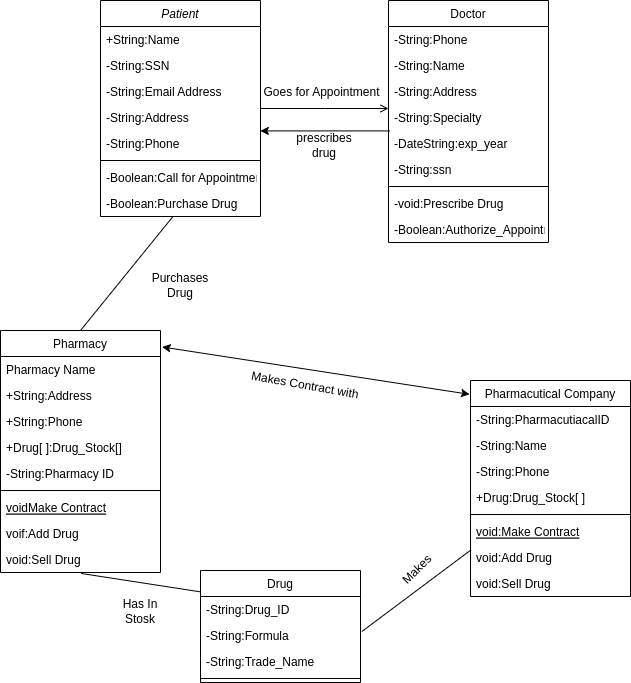

The diagram above was exported from draw.io. Its source (the exported page's mxGraphModel, read from the mxfile embedded in the PNG):
<mxGraphModel dx="989" dy="547" grid="1" gridSize="10" guides="1" tooltips="1" connect="1" arrows="1" fold="1" page="1" pageScale="1" pageWidth="827" pageHeight="1169" math="0" shadow="0">
  <root>
    <mxCell id="WIyWlLk6GJQsqaUBKTNV-0" />
    <mxCell id="WIyWlLk6GJQsqaUBKTNV-1" parent="WIyWlLk6GJQsqaUBKTNV-0" />
    <mxCell id="zkfFHV4jXpPFQw0GAbJ--0" value="Patient" style="swimlane;fontStyle=2;align=center;verticalAlign=top;childLayout=stackLayout;horizontal=1;startSize=26;horizontalStack=0;resizeParent=1;resizeLast=0;collapsible=1;marginBottom=0;rounded=0;shadow=0;strokeWidth=1;" parent="WIyWlLk6GJQsqaUBKTNV-1" vertex="1">
      <mxGeometry x="220" y="120" width="160" height="216" as="geometry">
        <mxRectangle x="230" y="140" width="160" height="26" as="alternateBounds" />
      </mxGeometry>
    </mxCell>
    <mxCell id="zkfFHV4jXpPFQw0GAbJ--1" value="+String:Name" style="text;align=left;verticalAlign=top;spacingLeft=4;spacingRight=4;overflow=hidden;rotatable=0;points=[[0,0.5],[1,0.5]];portConstraint=eastwest;" parent="zkfFHV4jXpPFQw0GAbJ--0" vertex="1">
      <mxGeometry y="26" width="160" height="26" as="geometry" />
    </mxCell>
    <mxCell id="zkfFHV4jXpPFQw0GAbJ--2" value="-String:SSN" style="text;align=left;verticalAlign=top;spacingLeft=4;spacingRight=4;overflow=hidden;rotatable=0;points=[[0,0.5],[1,0.5]];portConstraint=eastwest;rounded=0;shadow=0;html=0;" parent="zkfFHV4jXpPFQw0GAbJ--0" vertex="1">
      <mxGeometry y="52" width="160" height="26" as="geometry" />
    </mxCell>
    <mxCell id="zkfFHV4jXpPFQw0GAbJ--3" value="-String:Email Address" style="text;align=left;verticalAlign=top;spacingLeft=4;spacingRight=4;overflow=hidden;rotatable=0;points=[[0,0.5],[1,0.5]];portConstraint=eastwest;rounded=0;shadow=0;html=0;" parent="zkfFHV4jXpPFQw0GAbJ--0" vertex="1">
      <mxGeometry y="78" width="160" height="26" as="geometry" />
    </mxCell>
    <mxCell id="Kh5CbMNi8i0YwAJS8pS2-0" value="-String:Address" style="text;align=left;verticalAlign=top;spacingLeft=4;spacingRight=4;overflow=hidden;rotatable=0;points=[[0,0.5],[1,0.5]];portConstraint=eastwest;rounded=0;shadow=0;html=0;" vertex="1" parent="zkfFHV4jXpPFQw0GAbJ--0">
      <mxGeometry y="104" width="160" height="26" as="geometry" />
    </mxCell>
    <mxCell id="Kh5CbMNi8i0YwAJS8pS2-1" value="-String:Phone" style="text;align=left;verticalAlign=top;spacingLeft=4;spacingRight=4;overflow=hidden;rotatable=0;points=[[0,0.5],[1,0.5]];portConstraint=eastwest;rounded=0;shadow=0;html=0;" vertex="1" parent="zkfFHV4jXpPFQw0GAbJ--0">
      <mxGeometry y="130" width="160" height="26" as="geometry" />
    </mxCell>
    <mxCell id="zkfFHV4jXpPFQw0GAbJ--4" value="" style="line;html=1;strokeWidth=1;align=left;verticalAlign=middle;spacingTop=-1;spacingLeft=3;spacingRight=3;rotatable=0;labelPosition=right;points=[];portConstraint=eastwest;" parent="zkfFHV4jXpPFQw0GAbJ--0" vertex="1">
      <mxGeometry y="156" width="160" height="8" as="geometry" />
    </mxCell>
    <mxCell id="zkfFHV4jXpPFQw0GAbJ--5" value="-Boolean:Call for Appointment" style="text;align=left;verticalAlign=top;spacingLeft=4;spacingRight=4;overflow=hidden;rotatable=0;points=[[0,0.5],[1,0.5]];portConstraint=eastwest;" parent="zkfFHV4jXpPFQw0GAbJ--0" vertex="1">
      <mxGeometry y="164" width="160" height="26" as="geometry" />
    </mxCell>
    <mxCell id="Kh5CbMNi8i0YwAJS8pS2-2" value="-Boolean:Purchase Drug" style="text;align=left;verticalAlign=top;spacingLeft=4;spacingRight=4;overflow=hidden;rotatable=0;points=[[0,0.5],[1,0.5]];portConstraint=eastwest;" vertex="1" parent="zkfFHV4jXpPFQw0GAbJ--0">
      <mxGeometry y="190" width="160" height="26" as="geometry" />
    </mxCell>
    <mxCell id="zkfFHV4jXpPFQw0GAbJ--6" value="Pharmacy" style="swimlane;fontStyle=0;align=center;verticalAlign=top;childLayout=stackLayout;horizontal=1;startSize=26;horizontalStack=0;resizeParent=1;resizeLast=0;collapsible=1;marginBottom=0;rounded=0;shadow=0;strokeWidth=1;" parent="WIyWlLk6GJQsqaUBKTNV-1" vertex="1">
      <mxGeometry x="120" y="450" width="160" height="242" as="geometry">
        <mxRectangle x="130" y="380" width="160" height="26" as="alternateBounds" />
      </mxGeometry>
    </mxCell>
    <mxCell id="zkfFHV4jXpPFQw0GAbJ--7" value="Pharmacy Name" style="text;align=left;verticalAlign=top;spacingLeft=4;spacingRight=4;overflow=hidden;rotatable=0;points=[[0,0.5],[1,0.5]];portConstraint=eastwest;" parent="zkfFHV4jXpPFQw0GAbJ--6" vertex="1">
      <mxGeometry y="26" width="160" height="26" as="geometry" />
    </mxCell>
    <mxCell id="zkfFHV4jXpPFQw0GAbJ--8" value="+String:Address" style="text;align=left;verticalAlign=top;spacingLeft=4;spacingRight=4;overflow=hidden;rotatable=0;points=[[0,0.5],[1,0.5]];portConstraint=eastwest;rounded=0;shadow=0;html=0;" parent="zkfFHV4jXpPFQw0GAbJ--6" vertex="1">
      <mxGeometry y="52" width="160" height="26" as="geometry" />
    </mxCell>
    <mxCell id="Kh5CbMNi8i0YwAJS8pS2-5" value="+String:Phone" style="text;align=left;verticalAlign=top;spacingLeft=4;spacingRight=4;overflow=hidden;rotatable=0;points=[[0,0.5],[1,0.5]];portConstraint=eastwest;rounded=0;shadow=0;html=0;" vertex="1" parent="zkfFHV4jXpPFQw0GAbJ--6">
      <mxGeometry y="78" width="160" height="26" as="geometry" />
    </mxCell>
    <mxCell id="Kh5CbMNi8i0YwAJS8pS2-37" value="+Drug[ ]:Drug_Stock[]" style="text;align=left;verticalAlign=top;spacingLeft=4;spacingRight=4;overflow=hidden;rotatable=0;points=[[0,0.5],[1,0.5]];portConstraint=eastwest;rounded=0;shadow=0;html=0;" vertex="1" parent="zkfFHV4jXpPFQw0GAbJ--6">
      <mxGeometry y="104" width="160" height="26" as="geometry" />
    </mxCell>
    <mxCell id="Kh5CbMNi8i0YwAJS8pS2-4" value="-String:Pharmacy ID" style="text;align=left;verticalAlign=top;spacingLeft=4;spacingRight=4;overflow=hidden;rotatable=0;points=[[0,0.5],[1,0.5]];portConstraint=eastwest;rounded=0;shadow=0;html=0;" vertex="1" parent="zkfFHV4jXpPFQw0GAbJ--6">
      <mxGeometry y="130" width="160" height="26" as="geometry" />
    </mxCell>
    <mxCell id="zkfFHV4jXpPFQw0GAbJ--9" value="" style="line;html=1;strokeWidth=1;align=left;verticalAlign=middle;spacingTop=-1;spacingLeft=3;spacingRight=3;rotatable=0;labelPosition=right;points=[];portConstraint=eastwest;" parent="zkfFHV4jXpPFQw0GAbJ--6" vertex="1">
      <mxGeometry y="156" width="160" height="8" as="geometry" />
    </mxCell>
    <mxCell id="zkfFHV4jXpPFQw0GAbJ--10" value="voidMake Contract" style="text;align=left;verticalAlign=top;spacingLeft=4;spacingRight=4;overflow=hidden;rotatable=0;points=[[0,0.5],[1,0.5]];portConstraint=eastwest;fontStyle=4" parent="zkfFHV4jXpPFQw0GAbJ--6" vertex="1">
      <mxGeometry y="164" width="160" height="26" as="geometry" />
    </mxCell>
    <mxCell id="zkfFHV4jXpPFQw0GAbJ--11" value="voif:Add Drug" style="text;align=left;verticalAlign=top;spacingLeft=4;spacingRight=4;overflow=hidden;rotatable=0;points=[[0,0.5],[1,0.5]];portConstraint=eastwest;" parent="zkfFHV4jXpPFQw0GAbJ--6" vertex="1">
      <mxGeometry y="190" width="160" height="26" as="geometry" />
    </mxCell>
    <mxCell id="Kh5CbMNi8i0YwAJS8pS2-6" value="void:Sell Drug" style="text;align=left;verticalAlign=top;spacingLeft=4;spacingRight=4;overflow=hidden;rotatable=0;points=[[0,0.5],[1,0.5]];portConstraint=eastwest;" vertex="1" parent="zkfFHV4jXpPFQw0GAbJ--6">
      <mxGeometry y="216" width="160" height="26" as="geometry" />
    </mxCell>
    <mxCell id="zkfFHV4jXpPFQw0GAbJ--17" value="Doctor" style="swimlane;fontStyle=0;align=center;verticalAlign=top;childLayout=stackLayout;horizontal=1;startSize=26;horizontalStack=0;resizeParent=1;resizeLast=0;collapsible=1;marginBottom=0;rounded=0;shadow=0;strokeWidth=1;" parent="WIyWlLk6GJQsqaUBKTNV-1" vertex="1">
      <mxGeometry x="508" y="120" width="160" height="242" as="geometry">
        <mxRectangle x="550" y="140" width="160" height="26" as="alternateBounds" />
      </mxGeometry>
    </mxCell>
    <mxCell id="zkfFHV4jXpPFQw0GAbJ--18" value="-String:Phone" style="text;align=left;verticalAlign=top;spacingLeft=4;spacingRight=4;overflow=hidden;rotatable=0;points=[[0,0.5],[1,0.5]];portConstraint=eastwest;" parent="zkfFHV4jXpPFQw0GAbJ--17" vertex="1">
      <mxGeometry y="26" width="160" height="26" as="geometry" />
    </mxCell>
    <mxCell id="zkfFHV4jXpPFQw0GAbJ--19" value="-String:Name" style="text;align=left;verticalAlign=top;spacingLeft=4;spacingRight=4;overflow=hidden;rotatable=0;points=[[0,0.5],[1,0.5]];portConstraint=eastwest;rounded=0;shadow=0;html=0;" parent="zkfFHV4jXpPFQw0GAbJ--17" vertex="1">
      <mxGeometry y="52" width="160" height="26" as="geometry" />
    </mxCell>
    <mxCell id="zkfFHV4jXpPFQw0GAbJ--20" value="-String:Address" style="text;align=left;verticalAlign=top;spacingLeft=4;spacingRight=4;overflow=hidden;rotatable=0;points=[[0,0.5],[1,0.5]];portConstraint=eastwest;rounded=0;shadow=0;html=0;" parent="zkfFHV4jXpPFQw0GAbJ--17" vertex="1">
      <mxGeometry y="78" width="160" height="26" as="geometry" />
    </mxCell>
    <mxCell id="zkfFHV4jXpPFQw0GAbJ--21" value="-String:Specialty" style="text;align=left;verticalAlign=top;spacingLeft=4;spacingRight=4;overflow=hidden;rotatable=0;points=[[0,0.5],[1,0.5]];portConstraint=eastwest;rounded=0;shadow=0;html=0;" parent="zkfFHV4jXpPFQw0GAbJ--17" vertex="1">
      <mxGeometry y="104" width="160" height="26" as="geometry" />
    </mxCell>
    <mxCell id="zkfFHV4jXpPFQw0GAbJ--22" value="-DateString:exp_year" style="text;align=left;verticalAlign=top;spacingLeft=4;spacingRight=4;overflow=hidden;rotatable=0;points=[[0,0.5],[1,0.5]];portConstraint=eastwest;rounded=0;shadow=0;html=0;" parent="zkfFHV4jXpPFQw0GAbJ--17" vertex="1">
      <mxGeometry y="130" width="160" height="26" as="geometry" />
    </mxCell>
    <mxCell id="Kh5CbMNi8i0YwAJS8pS2-3" value="-String:ssn" style="text;align=left;verticalAlign=top;spacingLeft=4;spacingRight=4;overflow=hidden;rotatable=0;points=[[0,0.5],[1,0.5]];portConstraint=eastwest;rounded=0;shadow=0;html=0;" vertex="1" parent="zkfFHV4jXpPFQw0GAbJ--17">
      <mxGeometry y="156" width="160" height="26" as="geometry" />
    </mxCell>
    <mxCell id="zkfFHV4jXpPFQw0GAbJ--23" value="" style="line;html=1;strokeWidth=1;align=left;verticalAlign=middle;spacingTop=-1;spacingLeft=3;spacingRight=3;rotatable=0;labelPosition=right;points=[];portConstraint=eastwest;" parent="zkfFHV4jXpPFQw0GAbJ--17" vertex="1">
      <mxGeometry y="182" width="160" height="8" as="geometry" />
    </mxCell>
    <mxCell id="zkfFHV4jXpPFQw0GAbJ--24" value="-void:Prescribe Drug" style="text;align=left;verticalAlign=top;spacingLeft=4;spacingRight=4;overflow=hidden;rotatable=0;points=[[0,0.5],[1,0.5]];portConstraint=eastwest;" parent="zkfFHV4jXpPFQw0GAbJ--17" vertex="1">
      <mxGeometry y="190" width="160" height="26" as="geometry" />
    </mxCell>
    <mxCell id="zkfFHV4jXpPFQw0GAbJ--25" value="-Boolean:Authorize_Appointment" style="text;align=left;verticalAlign=top;spacingLeft=4;spacingRight=4;overflow=hidden;rotatable=0;points=[[0,0.5],[1,0.5]];portConstraint=eastwest;" parent="zkfFHV4jXpPFQw0GAbJ--17" vertex="1">
      <mxGeometry y="216" width="160" height="26" as="geometry" />
    </mxCell>
    <mxCell id="zkfFHV4jXpPFQw0GAbJ--26" value="" style="endArrow=open;shadow=0;strokeWidth=1;rounded=0;endFill=1;edgeStyle=elbowEdgeStyle;elbow=vertical;" parent="WIyWlLk6GJQsqaUBKTNV-1" source="zkfFHV4jXpPFQw0GAbJ--0" target="zkfFHV4jXpPFQw0GAbJ--17" edge="1">
      <mxGeometry x="0.5" y="41" relative="1" as="geometry">
        <mxPoint x="380" y="192" as="sourcePoint" />
        <mxPoint x="540" y="192" as="targetPoint" />
        <mxPoint x="-40" y="32" as="offset" />
      </mxGeometry>
    </mxCell>
    <mxCell id="zkfFHV4jXpPFQw0GAbJ--29" value="Goes for Appointment" style="text;html=1;resizable=0;points=[];;align=center;verticalAlign=middle;labelBackgroundColor=none;rounded=0;shadow=0;strokeWidth=1;fontSize=12;" parent="zkfFHV4jXpPFQw0GAbJ--26" vertex="1" connectable="0">
      <mxGeometry x="0.5" y="49" relative="1" as="geometry">
        <mxPoint x="-36" y="32" as="offset" />
      </mxGeometry>
    </mxCell>
    <mxCell id="Kh5CbMNi8i0YwAJS8pS2-7" value="Drug" style="swimlane;fontStyle=0;align=center;verticalAlign=top;childLayout=stackLayout;horizontal=1;startSize=26;horizontalStack=0;resizeParent=1;resizeLast=0;collapsible=1;marginBottom=0;rounded=0;shadow=0;strokeWidth=1;" vertex="1" parent="WIyWlLk6GJQsqaUBKTNV-1">
      <mxGeometry x="320" y="690" width="160" height="112" as="geometry">
        <mxRectangle x="130" y="380" width="160" height="26" as="alternateBounds" />
      </mxGeometry>
    </mxCell>
    <mxCell id="Kh5CbMNi8i0YwAJS8pS2-8" value="-String:Drug_ID" style="text;align=left;verticalAlign=top;spacingLeft=4;spacingRight=4;overflow=hidden;rotatable=0;points=[[0,0.5],[1,0.5]];portConstraint=eastwest;" vertex="1" parent="Kh5CbMNi8i0YwAJS8pS2-7">
      <mxGeometry y="26" width="160" height="26" as="geometry" />
    </mxCell>
    <mxCell id="Kh5CbMNi8i0YwAJS8pS2-9" value="-String:Formula" style="text;align=left;verticalAlign=top;spacingLeft=4;spacingRight=4;overflow=hidden;rotatable=0;points=[[0,0.5],[1,0.5]];portConstraint=eastwest;rounded=0;shadow=0;html=0;" vertex="1" parent="Kh5CbMNi8i0YwAJS8pS2-7">
      <mxGeometry y="52" width="160" height="26" as="geometry" />
    </mxCell>
    <mxCell id="Kh5CbMNi8i0YwAJS8pS2-10" value="-String:Trade_Name" style="text;align=left;verticalAlign=top;spacingLeft=4;spacingRight=4;overflow=hidden;rotatable=0;points=[[0,0.5],[1,0.5]];portConstraint=eastwest;rounded=0;shadow=0;html=0;" vertex="1" parent="Kh5CbMNi8i0YwAJS8pS2-7">
      <mxGeometry y="78" width="160" height="26" as="geometry" />
    </mxCell>
    <mxCell id="Kh5CbMNi8i0YwAJS8pS2-12" value="" style="line;html=1;strokeWidth=1;align=left;verticalAlign=middle;spacingTop=-1;spacingLeft=3;spacingRight=3;rotatable=0;labelPosition=right;points=[];portConstraint=eastwest;" vertex="1" parent="Kh5CbMNi8i0YwAJS8pS2-7">
      <mxGeometry y="104" width="160" height="8" as="geometry" />
    </mxCell>
    <mxCell id="Kh5CbMNi8i0YwAJS8pS2-16" value="Pharmacutical Company" style="swimlane;fontStyle=0;align=center;verticalAlign=top;childLayout=stackLayout;horizontal=1;startSize=26;horizontalStack=0;resizeParent=1;resizeLast=0;collapsible=1;marginBottom=0;rounded=0;shadow=0;strokeWidth=1;" vertex="1" parent="WIyWlLk6GJQsqaUBKTNV-1">
      <mxGeometry x="590" y="500" width="160" height="216" as="geometry">
        <mxRectangle x="130" y="380" width="160" height="26" as="alternateBounds" />
      </mxGeometry>
    </mxCell>
    <mxCell id="Kh5CbMNi8i0YwAJS8pS2-17" value="-String:PharmacutiacalID" style="text;align=left;verticalAlign=top;spacingLeft=4;spacingRight=4;overflow=hidden;rotatable=0;points=[[0,0.5],[1,0.5]];portConstraint=eastwest;" vertex="1" parent="Kh5CbMNi8i0YwAJS8pS2-16">
      <mxGeometry y="26" width="160" height="26" as="geometry" />
    </mxCell>
    <mxCell id="Kh5CbMNi8i0YwAJS8pS2-18" value="-String:Name" style="text;align=left;verticalAlign=top;spacingLeft=4;spacingRight=4;overflow=hidden;rotatable=0;points=[[0,0.5],[1,0.5]];portConstraint=eastwest;rounded=0;shadow=0;html=0;" vertex="1" parent="Kh5CbMNi8i0YwAJS8pS2-16">
      <mxGeometry y="52" width="160" height="26" as="geometry" />
    </mxCell>
    <mxCell id="Kh5CbMNi8i0YwAJS8pS2-19" value="-String:Phone" style="text;align=left;verticalAlign=top;spacingLeft=4;spacingRight=4;overflow=hidden;rotatable=0;points=[[0,0.5],[1,0.5]];portConstraint=eastwest;rounded=0;shadow=0;html=0;" vertex="1" parent="Kh5CbMNi8i0YwAJS8pS2-16">
      <mxGeometry y="78" width="160" height="26" as="geometry" />
    </mxCell>
    <mxCell id="Kh5CbMNi8i0YwAJS8pS2-20" value="+Drug:Drug_Stock[ ]" style="text;align=left;verticalAlign=top;spacingLeft=4;spacingRight=4;overflow=hidden;rotatable=0;points=[[0,0.5],[1,0.5]];portConstraint=eastwest;rounded=0;shadow=0;html=0;" vertex="1" parent="Kh5CbMNi8i0YwAJS8pS2-16">
      <mxGeometry y="104" width="160" height="26" as="geometry" />
    </mxCell>
    <mxCell id="Kh5CbMNi8i0YwAJS8pS2-21" value="" style="line;html=1;strokeWidth=1;align=left;verticalAlign=middle;spacingTop=-1;spacingLeft=3;spacingRight=3;rotatable=0;labelPosition=right;points=[];portConstraint=eastwest;" vertex="1" parent="Kh5CbMNi8i0YwAJS8pS2-16">
      <mxGeometry y="130" width="160" height="8" as="geometry" />
    </mxCell>
    <mxCell id="Kh5CbMNi8i0YwAJS8pS2-22" value="void:Make Contract" style="text;align=left;verticalAlign=top;spacingLeft=4;spacingRight=4;overflow=hidden;rotatable=0;points=[[0,0.5],[1,0.5]];portConstraint=eastwest;fontStyle=4" vertex="1" parent="Kh5CbMNi8i0YwAJS8pS2-16">
      <mxGeometry y="138" width="160" height="26" as="geometry" />
    </mxCell>
    <mxCell id="Kh5CbMNi8i0YwAJS8pS2-23" value="void:Add Drug" style="text;align=left;verticalAlign=top;spacingLeft=4;spacingRight=4;overflow=hidden;rotatable=0;points=[[0,0.5],[1,0.5]];portConstraint=eastwest;" vertex="1" parent="Kh5CbMNi8i0YwAJS8pS2-16">
      <mxGeometry y="164" width="160" height="26" as="geometry" />
    </mxCell>
    <mxCell id="Kh5CbMNi8i0YwAJS8pS2-24" value="void:Sell Drug" style="text;align=left;verticalAlign=top;spacingLeft=4;spacingRight=4;overflow=hidden;rotatable=0;points=[[0,0.5],[1,0.5]];portConstraint=eastwest;" vertex="1" parent="Kh5CbMNi8i0YwAJS8pS2-16">
      <mxGeometry y="190" width="160" height="26" as="geometry" />
    </mxCell>
    <mxCell id="Kh5CbMNi8i0YwAJS8pS2-25" value="" style="endArrow=none;html=1;rounded=0;exitX=1.009;exitY=0.345;exitDx=0;exitDy=0;exitPerimeter=0;entryX=0.003;entryY=0.209;entryDx=0;entryDy=0;entryPerimeter=0;" edge="1" parent="WIyWlLk6GJQsqaUBKTNV-1" source="Kh5CbMNi8i0YwAJS8pS2-9" target="Kh5CbMNi8i0YwAJS8pS2-23">
      <mxGeometry width="50" height="50" relative="1" as="geometry">
        <mxPoint x="540" y="620" as="sourcePoint" />
        <mxPoint x="590" y="570" as="targetPoint" />
      </mxGeometry>
    </mxCell>
    <mxCell id="Kh5CbMNi8i0YwAJS8pS2-27" value="Makes&amp;nbsp;" style="text;html=1;strokeColor=none;fillColor=none;align=center;verticalAlign=middle;whiteSpace=wrap;rounded=0;rotation=-45;" vertex="1" parent="WIyWlLk6GJQsqaUBKTNV-1">
      <mxGeometry x="508" y="675" width="60" height="26" as="geometry" />
    </mxCell>
    <mxCell id="Kh5CbMNi8i0YwAJS8pS2-28" value="" style="endArrow=none;html=1;rounded=0;entryX=0.001;entryY=0.191;entryDx=0;entryDy=0;entryPerimeter=0;exitX=0.504;exitY=1.036;exitDx=0;exitDy=0;exitPerimeter=0;" edge="1" parent="WIyWlLk6GJQsqaUBKTNV-1" source="Kh5CbMNi8i0YwAJS8pS2-6" target="Kh5CbMNi8i0YwAJS8pS2-7">
      <mxGeometry width="50" height="50" relative="1" as="geometry">
        <mxPoint x="200" y="578" as="sourcePoint" />
        <mxPoint x="240" y="530" as="targetPoint" />
      </mxGeometry>
    </mxCell>
    <mxCell id="Kh5CbMNi8i0YwAJS8pS2-29" value="Has In Stosk" style="text;html=1;strokeColor=none;fillColor=none;align=center;verticalAlign=middle;whiteSpace=wrap;rounded=0;" vertex="1" parent="WIyWlLk6GJQsqaUBKTNV-1">
      <mxGeometry x="230" y="716" width="60" height="30" as="geometry" />
    </mxCell>
    <mxCell id="Kh5CbMNi8i0YwAJS8pS2-33" value="" style="endArrow=none;html=1;rounded=0;exitX=0.5;exitY=0;exitDx=0;exitDy=0;entryX=0.455;entryY=0.985;entryDx=0;entryDy=0;entryPerimeter=0;" edge="1" parent="WIyWlLk6GJQsqaUBKTNV-1" source="zkfFHV4jXpPFQw0GAbJ--6" target="Kh5CbMNi8i0YwAJS8pS2-2">
      <mxGeometry width="50" height="50" relative="1" as="geometry">
        <mxPoint x="360" y="460" as="sourcePoint" />
        <mxPoint x="410" y="410" as="targetPoint" />
      </mxGeometry>
    </mxCell>
    <mxCell id="Kh5CbMNi8i0YwAJS8pS2-34" value="Purchases Drug" style="text;html=1;strokeColor=none;fillColor=none;align=center;verticalAlign=middle;whiteSpace=wrap;rounded=0;" vertex="1" parent="WIyWlLk6GJQsqaUBKTNV-1">
      <mxGeometry x="270" y="390" width="60" height="30" as="geometry" />
    </mxCell>
    <mxCell id="Kh5CbMNi8i0YwAJS8pS2-35" value="" style="endArrow=classic;html=1;rounded=0;entryX=0.999;entryY=0.016;entryDx=0;entryDy=0;entryPerimeter=0;exitX=0.01;exitY=0.016;exitDx=0;exitDy=0;exitPerimeter=0;" edge="1" parent="WIyWlLk6GJQsqaUBKTNV-1" source="zkfFHV4jXpPFQw0GAbJ--22" target="Kh5CbMNi8i0YwAJS8pS2-1">
      <mxGeometry width="50" height="50" relative="1" as="geometry">
        <mxPoint x="430" y="450" as="sourcePoint" />
        <mxPoint x="480" y="400" as="targetPoint" />
      </mxGeometry>
    </mxCell>
    <mxCell id="Kh5CbMNi8i0YwAJS8pS2-36" value="prescribes drug" style="text;html=1;strokeColor=none;fillColor=none;align=center;verticalAlign=middle;whiteSpace=wrap;rounded=0;" vertex="1" parent="WIyWlLk6GJQsqaUBKTNV-1">
      <mxGeometry x="414" y="250" width="60" height="30" as="geometry" />
    </mxCell>
    <mxCell id="Kh5CbMNi8i0YwAJS8pS2-38" value="" style="endArrow=classic;startArrow=classic;html=1;rounded=0;exitX=1.01;exitY=0.068;exitDx=0;exitDy=0;entryX=-0.006;entryY=0.064;entryDx=0;entryDy=0;entryPerimeter=0;exitPerimeter=0;" edge="1" parent="WIyWlLk6GJQsqaUBKTNV-1" source="zkfFHV4jXpPFQw0GAbJ--6" target="Kh5CbMNi8i0YwAJS8pS2-16">
      <mxGeometry width="50" height="50" relative="1" as="geometry">
        <mxPoint x="490" y="700" as="sourcePoint" />
        <mxPoint x="540" y="650" as="targetPoint" />
      </mxGeometry>
    </mxCell>
    <mxCell id="Kh5CbMNi8i0YwAJS8pS2-39" value="Makes Contract with" style="text;html=1;strokeColor=none;fillColor=none;align=center;verticalAlign=middle;whiteSpace=wrap;rounded=0;rotation=10;" vertex="1" parent="WIyWlLk6GJQsqaUBKTNV-1">
      <mxGeometry x="360" y="490" width="130" height="30" as="geometry" />
    </mxCell>
  </root>
</mxGraphModel>